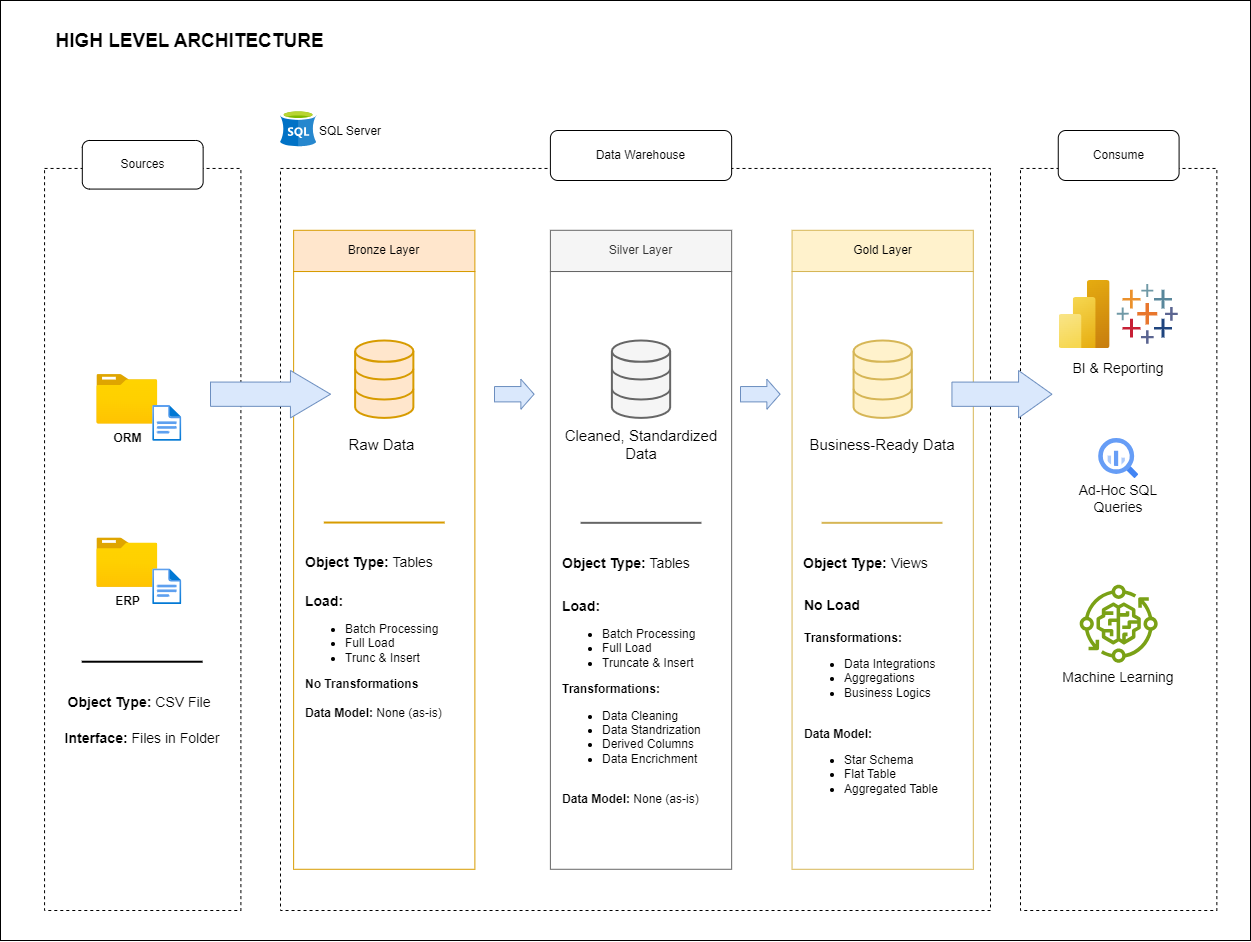

The diagram above was exported from draw.io. Its source (the exported page's mxGraphModel, read from the mxfile embedded in the PNG):
<mxGraphModel dx="3495" dy="4158" grid="1" gridSize="10" guides="1" tooltips="1" connect="1" arrows="1" fold="1" page="1" pageScale="1" pageWidth="1100" pageHeight="850" background="#ffffff" math="0" shadow="0">
  <root>
    <mxCell id="0" />
    <mxCell id="1" parent="0" />
    <mxCell id="gT2R6qwWt1hszN1Yh1ey-2" value="" style="rounded=0;whiteSpace=wrap;html=1;fillColor=none;" parent="1" vertex="1">
      <mxGeometry x="-1360" y="-3350" width="1250" height="940" as="geometry" />
    </mxCell>
    <mxCell id="7uakIIEk6GAgPlJnViZG-1" value="&lt;b&gt;&lt;font style=&quot;font-size: 19px;&quot;&gt;HIGH LEVEL ARCHITECTURE&lt;/font&gt;&lt;/b&gt;" style="text;html=1;align=center;verticalAlign=middle;whiteSpace=wrap;rounded=0;" parent="1" vertex="1">
      <mxGeometry x="-1317.08" y="-3350" width="293.33" height="82.45" as="geometry" />
    </mxCell>
    <mxCell id="7uakIIEk6GAgPlJnViZG-2" value="" style="rounded=0;whiteSpace=wrap;html=1;gradientColor=none;fillColor=none;dashed=1;shadow=0;glass=0;movable=1;resizable=1;rotatable=1;deletable=1;editable=1;locked=0;connectable=1;" parent="1" vertex="1">
      <mxGeometry x="-1315.9504166666668" y="-3182.0408163265306" width="196.35416666666669" height="742.0408163265306" as="geometry" />
    </mxCell>
    <mxCell id="7uakIIEk6GAgPlJnViZG-4" value="Sources" style="text;html=1;align=center;verticalAlign=middle;whiteSpace=wrap;rounded=1;fillColor=default;strokeColor=default;" parent="1" vertex="1">
      <mxGeometry x="-1278.19" y="-3210" width="120.83" height="48.57" as="geometry" />
    </mxCell>
    <mxCell id="7uakIIEk6GAgPlJnViZG-5" value="" style="rounded=0;whiteSpace=wrap;html=1;gradientColor=none;fillColor=none;dashed=1;shadow=0;glass=0;" parent="1" vertex="1">
      <mxGeometry x="-1080" y="-3182.04" width="710" height="742.04" as="geometry" />
    </mxCell>
    <mxCell id="7uakIIEk6GAgPlJnViZG-6" value="Data Warehouse" style="text;html=1;align=center;verticalAlign=middle;whiteSpace=wrap;rounded=1;fillColor=default;strokeColor=default;" parent="1" vertex="1">
      <mxGeometry x="-810.1" y="-3220" width="181.25" height="50" as="geometry" />
    </mxCell>
    <mxCell id="7uakIIEk6GAgPlJnViZG-7" value="" style="rounded=0;whiteSpace=wrap;html=1;gradientColor=none;fillColor=none;dashed=1;shadow=0;glass=0;" parent="1" vertex="1">
      <mxGeometry x="-340.0041666666665" y="-3182.0408163265306" width="196.35416666666669" height="742.0408163265306" as="geometry" />
    </mxCell>
    <mxCell id="7uakIIEk6GAgPlJnViZG-8" value="Consume" style="text;html=1;align=center;verticalAlign=middle;whiteSpace=wrap;rounded=1;fillColor=default;strokeColor=default;" parent="1" vertex="1">
      <mxGeometry x="-302.24" y="-3220" width="120.83" height="50" as="geometry" />
    </mxCell>
    <mxCell id="7uakIIEk6GAgPlJnViZG-9" value="Bronze Layer" style="text;html=1;align=center;verticalAlign=middle;whiteSpace=wrap;rounded=0;fillColor=#ffe6cc;strokeColor=#d79b00;" parent="1" vertex="1">
      <mxGeometry x="-1066.875" y="-3120.204081632653" width="181.25" height="41.22448979591837" as="geometry" />
    </mxCell>
    <mxCell id="7uakIIEk6GAgPlJnViZG-10" value="" style="text;html=1;align=center;verticalAlign=middle;whiteSpace=wrap;rounded=0;fillColor=none;strokeColor=#d79b00;" parent="1" vertex="1">
      <mxGeometry x="-1066.875" y="-3078.9795918367345" width="181.25" height="597.7551020408164" as="geometry" />
    </mxCell>
    <mxCell id="7uakIIEk6GAgPlJnViZG-14" value="Silver Layer" style="text;html=1;align=center;verticalAlign=middle;whiteSpace=wrap;rounded=0;fillColor=#f5f5f5;strokeColor=#666666;fontColor=#333333;" parent="1" vertex="1">
      <mxGeometry x="-810.1041666666666" y="-3120.204081632653" width="181.25" height="41.22448979591837" as="geometry" />
    </mxCell>
    <mxCell id="7uakIIEk6GAgPlJnViZG-15" value="" style="text;html=1;align=center;verticalAlign=middle;whiteSpace=wrap;rounded=0;fillColor=none;strokeColor=#666666;fontColor=#333333;" parent="1" vertex="1">
      <mxGeometry x="-810.1041666666666" y="-3078.9795918367345" width="181.25" height="597.7551020408164" as="geometry" />
    </mxCell>
    <mxCell id="7uakIIEk6GAgPlJnViZG-16" value="Gold Layer" style="text;html=1;align=center;verticalAlign=middle;whiteSpace=wrap;rounded=0;fillColor=#fff2cc;strokeColor=#d6b656;" parent="1" vertex="1">
      <mxGeometry x="-568.4375" y="-3120.204081632653" width="181.25" height="41.22448979591837" as="geometry" />
    </mxCell>
    <mxCell id="7uakIIEk6GAgPlJnViZG-17" value="" style="text;html=1;align=center;verticalAlign=middle;whiteSpace=wrap;rounded=0;fillColor=none;strokeColor=#d6b656;" parent="1" vertex="1">
      <mxGeometry x="-568.4375" y="-3078.9795918367345" width="181.25" height="597.7551020408164" as="geometry" />
    </mxCell>
    <mxCell id="7uakIIEk6GAgPlJnViZG-20" value="" style="group" parent="1" vertex="1" connectable="0">
      <mxGeometry x="-1263.6458333333333" y="-2975.922857142857" width="88.359375" height="85.5820408163265" as="geometry" />
    </mxCell>
    <mxCell id="7uakIIEk6GAgPlJnViZG-18" value="&lt;b&gt;ORM&lt;/b&gt;" style="image;aspect=fixed;html=1;points=[];align=center;fontSize=12;image=img/lib/azure2/general/Folder_Blank.svg;movable=1;resizable=1;rotatable=1;deletable=1;editable=1;locked=0;connectable=1;" parent="7uakIIEk6GAgPlJnViZG-20" vertex="1">
      <mxGeometry width="60.9375" height="49.45416666666667" as="geometry" />
    </mxCell>
    <mxCell id="7uakIIEk6GAgPlJnViZG-19" value="" style="image;aspect=fixed;html=1;points=[];align=center;fontSize=12;image=img/lib/azure2/general/File.svg;movable=1;resizable=1;rotatable=1;deletable=1;editable=1;locked=0;connectable=1;" parent="7uakIIEk6GAgPlJnViZG-20" vertex="1">
      <mxGeometry x="55.855208333333366" y="30.918367346938776" width="29.14166666666667" height="35.9125" as="geometry" />
    </mxCell>
    <mxCell id="7uakIIEk6GAgPlJnViZG-21" value="" style="group" parent="1" vertex="1" connectable="0">
      <mxGeometry x="-1263.6458333333333" y="-2812.5914285714293" width="88.359375" height="85.5820408163265" as="geometry" />
    </mxCell>
    <mxCell id="7uakIIEk6GAgPlJnViZG-22" value="&lt;b&gt;ERP&lt;/b&gt;" style="image;aspect=fixed;html=1;points=[];align=center;fontSize=12;image=img/lib/azure2/general/Folder_Blank.svg;movable=1;resizable=1;rotatable=1;deletable=1;editable=1;locked=0;connectable=1;" parent="7uakIIEk6GAgPlJnViZG-21" vertex="1">
      <mxGeometry width="60.9375" height="49.45416666666667" as="geometry" />
    </mxCell>
    <mxCell id="7uakIIEk6GAgPlJnViZG-23" value="" style="image;aspect=fixed;html=1;points=[];align=center;fontSize=12;image=img/lib/azure2/general/File.svg;movable=1;resizable=1;rotatable=1;deletable=1;editable=1;locked=0;connectable=1;" parent="7uakIIEk6GAgPlJnViZG-21" vertex="1">
      <mxGeometry x="55.855208333333366" y="30.918367346938776" width="29.14166666666667" height="35.9125" as="geometry" />
    </mxCell>
    <mxCell id="7uakIIEk6GAgPlJnViZG-24" value="" style="endArrow=none;html=1;rounded=0;strokeWidth=2;" parent="1" edge="1">
      <mxGeometry width="50" height="50" relative="1" as="geometry">
        <mxPoint x="-1278.75" y="-2688.7769387755106" as="sourcePoint" />
        <mxPoint x="-1157.9166666666665" y="-2688.7769387755106" as="targetPoint" />
      </mxGeometry>
    </mxCell>
    <mxCell id="7uakIIEk6GAgPlJnViZG-25" value="&lt;font style=&quot;font-size: 14px;&quot;&gt;&lt;b style=&quot;&quot;&gt;Object Type:&lt;/b&gt; CSV File&amp;nbsp;&lt;/font&gt;" style="text;html=1;align=center;verticalAlign=middle;whiteSpace=wrap;rounded=0;" parent="1" vertex="1">
      <mxGeometry x="-1317.0800000000002" y="-2666.73" width="196.35" height="36.73" as="geometry" />
    </mxCell>
    <mxCell id="7uakIIEk6GAgPlJnViZG-27" value="&lt;font style=&quot;font-size: 14px;&quot;&gt;&lt;b style=&quot;&quot;&gt;Interface:&lt;/b&gt; Files in Folder&lt;/font&gt;" style="text;html=1;align=center;verticalAlign=middle;whiteSpace=wrap;rounded=0;" parent="1" vertex="1">
      <mxGeometry x="-1315.95" y="-2630" width="196.35" height="36.94" as="geometry" />
    </mxCell>
    <mxCell id="7uakIIEk6GAgPlJnViZG-30" value="" style="html=1;verticalLabelPosition=bottom;align=center;labelBackgroundColor=#ffffff;verticalAlign=top;strokeWidth=2;strokeColor=#d79b00;shadow=0;dashed=0;shape=mxgraph.ios7.icons.data;fillColor=#ffe6cc;" parent="1" vertex="1">
      <mxGeometry x="-1005.38" y="-3010" width="58.25" height="77.41" as="geometry" />
    </mxCell>
    <mxCell id="7uakIIEk6GAgPlJnViZG-31" value="" style="html=1;verticalLabelPosition=bottom;align=center;labelBackgroundColor=#ffffff;verticalAlign=top;strokeWidth=2;strokeColor=#666666;shadow=0;dashed=0;shape=mxgraph.ios7.icons.data;fillColor=#f5f5f5;fontColor=#333333;" parent="1" vertex="1">
      <mxGeometry x="-748.6" y="-3010" width="58.25" height="77.41" as="geometry" />
    </mxCell>
    <mxCell id="7uakIIEk6GAgPlJnViZG-32" value="" style="html=1;verticalLabelPosition=bottom;align=center;labelBackgroundColor=#ffffff;verticalAlign=top;strokeWidth=2;strokeColor=#d6b656;shadow=0;dashed=0;shape=mxgraph.ios7.icons.data;fillColor=#fff2cc;" parent="1" vertex="1">
      <mxGeometry x="-506.94000000000005" y="-3010" width="58.25" height="77.41" as="geometry" />
    </mxCell>
    <mxCell id="7uakIIEk6GAgPlJnViZG-33" value="&lt;font style=&quot;font-size: 15px;&quot;&gt;Raw Data&amp;nbsp;&lt;/font&gt;" style="text;html=1;align=center;verticalAlign=middle;whiteSpace=wrap;rounded=0;" parent="1" vertex="1">
      <mxGeometry x="-1018.6700000000001" y="-2921.02" width="84.82" height="30.68" as="geometry" />
    </mxCell>
    <mxCell id="7uakIIEk6GAgPlJnViZG-34" value="" style="endArrow=none;html=1;rounded=0;fillColor=#ffe6cc;strokeColor=#d79b00;strokeWidth=2;" parent="1" edge="1">
      <mxGeometry width="50" height="50" relative="1" as="geometry">
        <mxPoint x="-1036.67" y="-2827.9569387755105" as="sourcePoint" />
        <mxPoint x="-915.8366666666666" y="-2827.9569387755105" as="targetPoint" />
      </mxGeometry>
    </mxCell>
    <mxCell id="7uakIIEk6GAgPlJnViZG-35" value="&lt;font style=&quot;font-size: 14px;&quot;&gt;&lt;b style=&quot;&quot;&gt;Object Type:&lt;/b&gt;&amp;nbsp;Tables&lt;/font&gt;" style="text;html=1;align=left;verticalAlign=middle;whiteSpace=wrap;rounded=0;" parent="1" vertex="1">
      <mxGeometry x="-1056.87" y="-2805.91" width="146.87" height="36.73" as="geometry" />
    </mxCell>
    <mxCell id="7uakIIEk6GAgPlJnViZG-36" value="&lt;span style=&quot;font-size: 14px;&quot;&gt;&lt;b&gt;Load:&lt;/b&gt;&lt;/span&gt;&lt;div style=&quot;&quot;&gt;&lt;ul&gt;&lt;li&gt;Batch Processing&lt;/li&gt;&lt;li&gt;Full Load&amp;nbsp;&lt;/li&gt;&lt;li&gt;Trunc &amp;amp; Insert&lt;/li&gt;&lt;/ul&gt;&lt;div&gt;&lt;b&gt;No Transformations&lt;/b&gt;&lt;/div&gt;&lt;div&gt;&lt;b&gt;&lt;br&gt;&lt;/b&gt;&lt;/div&gt;&lt;div&gt;&lt;b&gt;Data Model: &lt;/b&gt;None (as-is)&lt;/div&gt;&lt;/div&gt;" style="text;html=1;align=left;verticalAlign=middle;whiteSpace=wrap;rounded=0;" parent="1" vertex="1">
      <mxGeometry x="-1056.87" y="-2769.18" width="161.25" height="150" as="geometry" />
    </mxCell>
    <mxCell id="7uakIIEk6GAgPlJnViZG-39" value="" style="shape=singleArrow;whiteSpace=wrap;html=1;fillColor=#dae8fc;strokeColor=#6c8ebf;arrowWidth=0.5118570524603032;arrowSize=0.3337297712053574;" parent="1" vertex="1">
      <mxGeometry x="-1150" y="-2980" width="120" height="47.41" as="geometry" />
    </mxCell>
    <mxCell id="7uakIIEk6GAgPlJnViZG-43" value="" style="shape=singleArrow;whiteSpace=wrap;html=1;fillColor=#dae8fc;strokeColor=#6c8ebf;arrowWidth=0.5118570524603032;arrowSize=0.3337297712053574;" parent="1" vertex="1">
      <mxGeometry x="-408.57" y="-2979.99" width="100" height="47.41" as="geometry" />
    </mxCell>
    <mxCell id="7uakIIEk6GAgPlJnViZG-44" value="&lt;font style=&quot;font-size: 15px;&quot;&gt;Cleaned, Standardized Data&lt;/font&gt;" style="text;html=1;align=center;verticalAlign=middle;whiteSpace=wrap;rounded=0;" parent="1" vertex="1">
      <mxGeometry x="-810.1" y="-2921.02" width="181.9" height="30.68" as="geometry" />
    </mxCell>
    <mxCell id="7uakIIEk6GAgPlJnViZG-45" value="" style="endArrow=none;html=1;rounded=0;fillColor=#f5f5f5;strokeColor=#666666;strokeWidth=2;" parent="1" edge="1">
      <mxGeometry width="50" height="50" relative="1" as="geometry">
        <mxPoint x="-779.9000000000001" y="-2827.6569387755103" as="sourcePoint" />
        <mxPoint x="-659.0666666666666" y="-2827.6569387755103" as="targetPoint" />
      </mxGeometry>
    </mxCell>
    <mxCell id="7uakIIEk6GAgPlJnViZG-46" value="&lt;font style=&quot;font-size: 14px;&quot;&gt;&lt;b style=&quot;&quot;&gt;Object Type:&lt;/b&gt;&amp;nbsp;Tables&lt;/font&gt;" style="text;html=1;align=left;verticalAlign=middle;whiteSpace=wrap;rounded=0;" parent="1" vertex="1">
      <mxGeometry x="-800.0999999999999" y="-2805.6099999999997" width="146.87" height="36.73" as="geometry" />
    </mxCell>
    <mxCell id="7uakIIEk6GAgPlJnViZG-47" value="&lt;span style=&quot;font-size: 14px;&quot;&gt;&lt;b&gt;Load:&lt;/b&gt;&lt;/span&gt;&lt;div style=&quot;&quot;&gt;&lt;ul&gt;&lt;li&gt;Batch Processing&lt;/li&gt;&lt;li&gt;Full Load&lt;/li&gt;&lt;li&gt;Truncate &amp;amp; Insert&amp;nbsp;&lt;/li&gt;&lt;/ul&gt;&lt;div&gt;&lt;b&gt;Transformations:&lt;/b&gt;&lt;/div&gt;&lt;div&gt;&lt;ul&gt;&lt;li&gt;Data Cleaning&lt;/li&gt;&lt;li&gt;Data Standrization&lt;/li&gt;&lt;li&gt;Derived Columns&lt;/li&gt;&lt;li&gt;Data Encrichment&lt;/li&gt;&lt;/ul&gt;&lt;/div&gt;&lt;div&gt;&lt;b&gt;&lt;br&gt;&lt;/b&gt;&lt;/div&gt;&lt;div&gt;&lt;b&gt;Data Model: &lt;/b&gt;None (as-is)&lt;/div&gt;&lt;/div&gt;" style="text;html=1;align=left;verticalAlign=middle;whiteSpace=wrap;rounded=0;" parent="1" vertex="1">
      <mxGeometry x="-799.78" y="-2759.9" width="161.25" height="223.06" as="geometry" />
    </mxCell>
    <mxCell id="7uakIIEk6GAgPlJnViZG-48" value="&lt;font style=&quot;font-size: 15px;&quot;&gt;Business-Ready Data&lt;/font&gt;" style="text;html=1;align=center;verticalAlign=middle;whiteSpace=wrap;rounded=0;" parent="1" vertex="1">
      <mxGeometry x="-569.09" y="-2921.02" width="181.9" height="30.68" as="geometry" />
    </mxCell>
    <mxCell id="7uakIIEk6GAgPlJnViZG-49" value="" style="endArrow=none;html=1;rounded=0;fillColor=#fff2cc;strokeColor=#d6b656;strokeWidth=2;" parent="1" edge="1">
      <mxGeometry width="50" height="50" relative="1" as="geometry">
        <mxPoint x="-538.8900000000001" y="-2827.6569387755103" as="sourcePoint" />
        <mxPoint x="-418.0566666666666" y="-2827.6569387755103" as="targetPoint" />
      </mxGeometry>
    </mxCell>
    <mxCell id="7uakIIEk6GAgPlJnViZG-50" value="&lt;font style=&quot;font-size: 14px;&quot;&gt;&lt;b style=&quot;&quot;&gt;Object Type:&lt;/b&gt;&amp;nbsp;Views&lt;/font&gt;" style="text;html=1;align=left;verticalAlign=middle;whiteSpace=wrap;rounded=0;" parent="1" vertex="1">
      <mxGeometry x="-559.0899999999999" y="-2805.6099999999997" width="146.87" height="36.73" as="geometry" />
    </mxCell>
    <mxCell id="7uakIIEk6GAgPlJnViZG-51" value="&lt;span style=&quot;font-size: 14px;&quot;&gt;&lt;b&gt;No Load&lt;/b&gt;&lt;/span&gt;&lt;div&gt;&lt;span style=&quot;font-size: 14px;&quot;&gt;&lt;b&gt;&lt;br&gt;&lt;/b&gt;&lt;/span&gt;&lt;div style=&quot;&quot;&gt;&lt;div&gt;&lt;b&gt;Transformations:&lt;/b&gt;&lt;/div&gt;&lt;div&gt;&lt;ul&gt;&lt;li&gt;Data Integrations&lt;/li&gt;&lt;li&gt;Aggregations&lt;/li&gt;&lt;li&gt;Business Logics&lt;/li&gt;&lt;/ul&gt;&lt;/div&gt;&lt;div&gt;&lt;b&gt;&lt;br&gt;&lt;/b&gt;&lt;/div&gt;&lt;div&gt;&lt;b&gt;Data Model:&amp;nbsp;&lt;/b&gt;&lt;/div&gt;&lt;div&gt;&lt;ul&gt;&lt;li&gt;Star Schema&amp;nbsp;&lt;/li&gt;&lt;li&gt;Flat Table&lt;/li&gt;&lt;li&gt;Aggregated Table&lt;/li&gt;&lt;/ul&gt;&lt;/div&gt;&lt;/div&gt;&lt;/div&gt;" style="text;html=1;align=left;verticalAlign=middle;whiteSpace=wrap;rounded=0;" parent="1" vertex="1">
      <mxGeometry x="-558.4399999999999" y="-2749.9" width="161.25" height="203.06" as="geometry" />
    </mxCell>
    <mxCell id="7uakIIEk6GAgPlJnViZG-68" value="" style="group" parent="1" vertex="1" connectable="0">
      <mxGeometry x="-308.57" y="-3070" width="133.5" height="412.25" as="geometry" />
    </mxCell>
    <mxCell id="7uakIIEk6GAgPlJnViZG-64" value="" style="group" parent="7uakIIEk6GAgPlJnViZG-68" vertex="1" connectable="0">
      <mxGeometry x="16.950000000000045" y="157.96000000000004" width="99.59" height="80" as="geometry" />
    </mxCell>
    <mxCell id="7uakIIEk6GAgPlJnViZG-53" value="" style="editableCssRules=.*;html=1;shape=image;verticalLabelPosition=bottom;labelBackgroundColor=#ffffff;verticalAlign=top;aspect=fixed;imageAspect=0;image=data:image/svg+xml,(base64 omitted: 1156 chars);" parent="7uakIIEk6GAgPlJnViZG-64" vertex="1">
      <mxGeometry x="29.799999999999955" width="40" height="40" as="geometry" />
    </mxCell>
    <mxCell id="7uakIIEk6GAgPlJnViZG-62" value="&lt;font style=&quot;font-size: 14px;&quot;&gt;Ad-Hoc SQL Queries&lt;/font&gt;" style="text;html=1;align=center;verticalAlign=middle;whiteSpace=wrap;rounded=0;" parent="7uakIIEk6GAgPlJnViZG-64" vertex="1">
      <mxGeometry y="40" width="99.59" height="40" as="geometry" />
    </mxCell>
    <mxCell id="7uakIIEk6GAgPlJnViZG-65" value="" style="group" parent="7uakIIEk6GAgPlJnViZG-68" vertex="1" connectable="0">
      <mxGeometry x="7.160000000000025" width="119.16999999999996" height="103.05999999999995" as="geometry" />
    </mxCell>
    <mxCell id="7uakIIEk6GAgPlJnViZG-52" value="" style="image;aspect=fixed;html=1;points=[];align=center;fontSize=12;image=img/lib/azure2/analytics/Power_BI_Embedded.svg;" parent="7uakIIEk6GAgPlJnViZG-65" vertex="1">
      <mxGeometry width="51" height="68" as="geometry" />
    </mxCell>
    <mxCell id="7uakIIEk6GAgPlJnViZG-60" value="" style="shape=image;aspect=fixed;image=data:image/svg+xml,(base64 omitted: 4428 chars);" parent="7uakIIEk6GAgPlJnViZG-65" vertex="1">
      <mxGeometry x="58.16999999999996" y="3.5" width="61" height="61" as="geometry" />
    </mxCell>
    <mxCell id="7uakIIEk6GAgPlJnViZG-61" value="&lt;font style=&quot;font-size: 14px;&quot;&gt;BI &amp;amp; Reporting&lt;/font&gt;" style="text;html=1;align=center;verticalAlign=middle;whiteSpace=wrap;rounded=0;" parent="7uakIIEk6GAgPlJnViZG-65" vertex="1">
      <mxGeometry x="12.589999999999975" y="73.05999999999995" width="94" height="30" as="geometry" />
    </mxCell>
    <mxCell id="7uakIIEk6GAgPlJnViZG-67" value="" style="group" parent="7uakIIEk6GAgPlJnViZG-68" vertex="1" connectable="0">
      <mxGeometry y="304.25000000000045" width="133.5" height="107.99999999999955" as="geometry" />
    </mxCell>
    <mxCell id="7uakIIEk6GAgPlJnViZG-54" value="" style="sketch=0;outlineConnect=0;fontColor=#232F3E;gradientColor=none;fillColor=#7AA116;strokeColor=none;dashed=0;verticalLabelPosition=bottom;verticalAlign=top;align=center;html=1;fontSize=12;fontStyle=0;aspect=fixed;pointerEvents=1;shape=mxgraph.aws4.iot_greengrass_component_machine_learning;" parent="7uakIIEk6GAgPlJnViZG-67" vertex="1">
      <mxGeometry x="27.75" width="78" height="78" as="geometry" />
    </mxCell>
    <mxCell id="7uakIIEk6GAgPlJnViZG-63" value="&lt;font style=&quot;font-size: 14px;&quot;&gt;Machine Learning&lt;/font&gt;" style="text;html=1;align=center;verticalAlign=middle;whiteSpace=wrap;rounded=0;" parent="7uakIIEk6GAgPlJnViZG-67" vertex="1">
      <mxGeometry y="77.99999999999955" width="133.5" height="30" as="geometry" />
    </mxCell>
    <mxCell id="7uakIIEk6GAgPlJnViZG-70" value="" style="image;sketch=0;aspect=fixed;html=1;points=[];align=center;fontSize=12;image=img/lib/mscae/dep/SQL_Server_Stretch_DB.svg;" parent="1" vertex="1">
      <mxGeometry x="-1080" y="-3240" width="36.25" height="36.25" as="geometry" />
    </mxCell>
    <mxCell id="7uakIIEk6GAgPlJnViZG-71" value="SQL Server" style="text;html=1;align=center;verticalAlign=middle;whiteSpace=wrap;rounded=0;" parent="1" vertex="1">
      <mxGeometry x="-1056.87" y="-3233.75" width="93.75" height="30" as="geometry" />
    </mxCell>
    <mxCell id="kWaOGop9j1fmVqC0SPT8-1" value="" style="shape=singleArrow;whiteSpace=wrap;html=1;fillColor=#dae8fc;strokeColor=#6c8ebf;arrowWidth=0.5118570524603032;arrowSize=0.3337297712053574;" vertex="1" parent="1">
      <mxGeometry x="-620" y="-2971.29" width="39.56" height="30" as="geometry" />
    </mxCell>
    <mxCell id="kWaOGop9j1fmVqC0SPT8-2" value="" style="shape=singleArrow;whiteSpace=wrap;html=1;fillColor=#dae8fc;strokeColor=#6c8ebf;arrowWidth=0.5118570524603032;arrowSize=0.3337297712053574;" vertex="1" parent="1">
      <mxGeometry x="-866" y="-2971.29" width="39.56" height="30" as="geometry" />
    </mxCell>
  </root>
</mxGraphModel>